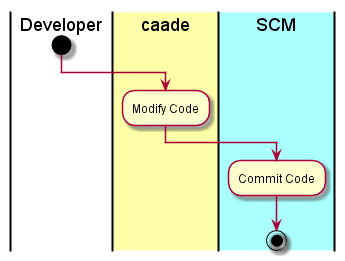

The diagram above was rendered by PlantUML. Its source (embedded in the PNG):
@startuml
|Developer|
start
|#ffffaa|caade|
:Modify Code;
|#aaffff|SCM|
:Commit Code;
stop
@enduml